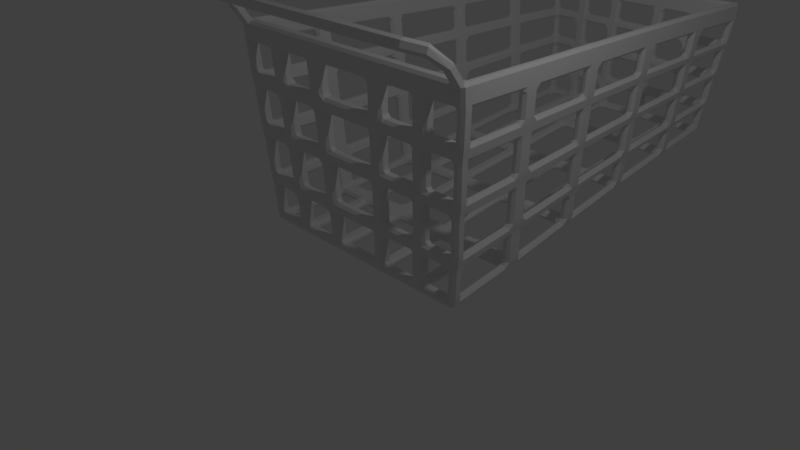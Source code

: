# Source: kundvagn.blend  (saved by Blender 2.78.0; exported with 4.5.12 LTS)
import bpy
from mathutils import Matrix  # noqa: F401  (used for matrix-valued properties, if any)

bpy.ops.wm.read_factory_settings(use_empty=True)
scene = bpy.context.scene
scene.name = 'Scene'

# ---- collections
col_collection_1 = bpy.data.collections.new('Collection 1'); scene.collection.children.link(col_collection_1)

# ---- world
world_world = bpy.data.worlds.new('World'); scene.world = world_world
world_world.color = (0.05088, 0.05088, 0.05088)
world_world.use_sun_shadow = False
world_world.sun_shadow_jitter_overblur = 0.0
world_world.cycles.sampling_method = 'MANUAL'

# ---- cameras
cam_camera = bpy.data.cameras.new('Camera')
cam_camera.clip_end = 100.0
cam_camera.lens = 35.0
cam_camera.sensor_width = 32.0
cam_camera.sensor_height = 18.0
cam_camera.ortho_scale = 7.314
cam_camera.dof.focus_distance = 0.0

# ---- lights
light_lamp = bpy.data.lights.new('Lamp', 'POINT')
light_lamp.transmission_factor = 0.0
light_lamp.cutoff_distance = 30.0
light_lamp.energy = 100.0
light_lamp.shadow_buffer_clip_start = 1.001
light_lamp.shadow_soft_size = 0.1
light_lamp.shadow_maximum_resolution = 0.006
light_lamp.use_absolute_resolution = True

# ---- meshes
me_cylinder = bpy.data.meshes.new('Cylinder')
me_cylinder.from_pydata([(24.66, 1.0, -2.281), (24.66, 0.1552, 0.608), (25.52, 0.5, -2.281), (25.52, -0.3448, 0.608), (25.52, -0.5, -2.281), (25.52, -1.345, 0.608), (24.66, -1.0, -2.281), (24.66, -1.845, 0.608), (23.79, -0.5, -2.281), (23.79, -1.345, 0.608), (23.79, 0.5, -2.281), (23.79, -0.3448, 0.608), (23.91, -1.877, 3.254), (24.53, -2.664, 3.296), (24.53, -3.363, 2.869), (23.91, -3.275, 2.401), (23.29, -2.487, 2.359), (23.29, -1.788, 2.785), (21.43, -3.384, 4.132), (21.64, -4.335, 4.27), (21.64, -5.034, 3.843), (21.43, -4.782, 3.279), (21.22, -3.831, 3.142), (21.22, -3.132, 3.569), (-21.88, -3.384, 4.132), (-22.09, -4.335, 4.27), (-22.09, -5.034, 3.844), (-21.88, -4.782, 3.279), (-21.68, -3.83, 3.142), (-21.68, -3.131, 3.568), (-24.82, -1.0, -2.281), (-24.82, -1.845, 0.608), (-25.69, -0.5, -2.281), (-25.69, -1.345, 0.608), (-25.69, 0.5, -2.281), (-25.69, -0.3448, 0.608), (-24.82, 1.0, -2.281), (-24.82, 0.1552, 0.608), (-23.96, 0.5, -2.281), (-23.96, -0.3448, 0.608), (-23.96, -0.5, -2.281), (-23.96, -1.345, 0.608), (-24.07, -3.275, 2.401), (-24.69, -3.363, 2.869), (-24.69, -2.664, 3.296), (-24.07, -1.877, 3.254), (-23.46, -1.788, 2.785), (-23.46, -2.487, 2.359)], [], [(0, 1, 3, 2), (2, 3, 5, 4), (4, 5, 7, 6), (6, 7, 9, 8), (5, 3, 13, 14), (8, 9, 11, 10), (10, 11, 1, 0), (0, 2, 4, 6, 8, 10), (15, 14, 20, 21), (11, 9, 16, 17), (3, 1, 12, 13), (7, 5, 14, 15), (1, 11, 17, 12), (9, 7, 15, 16), (20, 19, 25, 26), (13, 12, 18, 19), (12, 17, 23, 18), (16, 15, 21, 22), (14, 13, 19, 20), (17, 16, 22, 23), (25, 24, 29, 28, 27, 26), (23, 22, 28, 29), (21, 20, 26, 27), (19, 18, 24, 25), (18, 23, 29, 24), (22, 21, 27, 28), (30, 31, 33, 32), (32, 33, 35, 34), (34, 35, 37, 36), (36, 37, 39, 38), (35, 33, 43, 44), (38, 39, 41, 40), (40, 41, 31, 30), (30, 32, 34, 36, 38, 40), (45, 44, 25, 24), (41, 39, 46, 47), (33, 31, 42, 43), (37, 35, 44, 45), (31, 41, 47, 42), (39, 37, 45, 46), (43, 42, 27, 26), (42, 47, 28, 27), (46, 45, 24, 29), (44, 43, 26, 25), (47, 46, 29, 28)])
me_cylinder.use_remesh_preserve_volume = False
me_cylinder.use_remesh_preserve_attributes = False
me_cylinder.use_mirror_vertex_groups = False
me_cylinder.update()
me_cube_001 = bpy.data.meshes.new('Cube.001')
me_cube_001.from_pydata([(-9.32, -1.194, -0.06263), (-9.483, -1.194, 0.5723), (-9.32, -0.3845, -0.06263), (-9.483, -0.3845, 0.5723), (-8.899e-05, -0.3845, -0.06263), (-8.899e-05, -0.3845, 0.5723), (-8.899e-05, -1.194, -0.06263), (-8.899e-05, -1.194, 0.5723), (-8.64, -0.3845, -0.06263), (-8.803, -1.194, 0.5723), (-8.803, -0.3845, 0.5723), (-8.64, -1.194, -0.06263), (-7.776, 30.97, 3.708), (-7.922, 31.05, 4.094), (-7.17, 30.97, 3.708), (-7.315, 31.05, 4.094), (-7.776, 30.04, 3.599), (-7.17, 30.04, 3.599), (-7.315, 30.36, 4.094), (-7.922, 30.36, 4.094), (-9.036, 32.24, 14.64), (-8.43, 32.24, 14.64), (-8.43, 31.57, 14.64), (-9.036, 31.57, 14.64), (-9.006, 32.13, 13.12), (-8.43, 32.13, 13.12), (-9.006, 31.43, 13.12), (-8.43, 31.43, 13.12), (-10.05, -2.312, 15.55), (-10.73, -2.312, 15.55), (-10.7, -2.188, 14.03), (-10.05, -2.188, 14.03), (-10.73, -1.368, 15.56), (-10.05, -1.368, 15.56), (-10.7, -1.267, 14.03), (-10.05, -1.267, 14.03), (-8.899e-05, 30.97, 3.708), (-8.899e-05, 31.05, 4.094), (-8.899e-05, 30.04, 3.599), (-8.899e-05, 30.36, 4.094), (-8.899e-05, 32.24, 14.64), (-8.899e-05, 31.57, 14.64), (-8.899e-05, 32.13, 13.12), (-8.899e-05, 31.43, 13.12), (-8.899e-05, -2.312, 15.55), (-8.899e-05, -2.188, 14.03), (-8.899e-05, -1.368, 15.56), (-8.899e-05, -1.267, 14.03), (-9.708, 3.643, 15.4), (-9.642, 5.023, 15.36), (-9.291, 10.85, 15.22), (-9.228, 12.1, 15.18), (-8.934, 17.96, 15.04), (-8.873, 19.31, 15.0), (-8.69, 25.18, 14.86), (-8.629, 26.45, 14.82), (-9.246, 26.45, 14.82), (-9.307, 25.18, 14.86), (-9.498, 19.31, 15.0), (-9.56, 17.96, 15.04), (-9.869, 12.1, 15.18), (-9.933, 10.85, 15.22), (-10.3, 5.023, 15.36), (-10.37, 3.643, 15.4), (-9.215, 26.34, 13.31), (-9.277, 25.09, 13.35), (-9.467, 19.24, 13.48), (-9.529, 17.91, 13.52), (-9.837, 12.08, 13.64), (-9.901, 10.85, 13.68), (-10.27, 5.044, 13.81), (-10.34, 3.689, 13.84), (-8.629, 26.34, 13.31), (-8.69, 25.09, 13.35), (-8.873, 19.24, 13.48), (-8.934, 17.91, 13.52), (-9.228, 12.08, 13.64), (-9.291, 10.85, 13.68), (-9.642, 5.044, 13.81), (-9.708, 3.689, 13.84), (-7.348, 25.71, 3.136), (-7.409, 24.68, 3.003), (-7.574, 19.07, 2.283), (-7.636, 18.04, 2.151), (-7.896, 12.42, 1.429), (-7.959, 11.37, 1.295), (-8.269, 5.912, 0.5943), (-8.335, 4.536, 0.4176), (-7.496, 25.68, 3.634), (-7.557, 24.65, 3.505), (-7.724, 19.04, 2.802), (-7.786, 18.01, 2.673), (-8.049, 12.39, 1.969), (-8.113, 11.34, 1.838), (-8.428, 5.87, 1.153), (-8.493, 4.494, 0.9805), (-8.996, 4.536, 0.4176), (-8.93, 5.912, 0.5943), (-8.601, 11.37, 1.295), (-8.537, 12.42, 1.429), (-8.261, 18.04, 2.151), (-8.199, 19.07, 2.283), (-8.026, 24.68, 3.003), (-7.965, 25.71, 3.136), (-9.154, 4.494, 0.9805), (-9.089, 5.87, 1.153), (-8.754, 11.34, 1.838), (-8.691, 12.39, 1.969), (-8.411, 18.01, 2.673), (-8.349, 19.04, 2.802), (-8.174, 24.65, 3.505), (-8.113, 25.68, 3.634), (-8.899e-05, 25.71, 3.136), (-8.899e-05, 24.68, 3.003), (-8.899e-05, 25.68, 3.634), (-8.899e-05, 24.65, 3.505), (-7.574, 19.07, 2.283), (-7.636, 18.04, 2.151), (-7.724, 19.04, 2.802), (-7.786, 18.01, 2.673), (-8.899e-05, 19.07, 2.283), (-8.899e-05, 18.04, 2.151), (-8.899e-05, 19.04, 2.802), (-8.899e-05, 18.01, 2.673), (-8.899e-05, 12.42, 1.429), (-8.899e-05, 11.37, 1.295), (-8.899e-05, 12.39, 1.969), (-8.899e-05, 11.34, 1.838), (-8.899e-05, 5.912, 0.5943), (-8.899e-05, 4.536, 0.4176), (-8.899e-05, 5.87, 1.153), (-8.899e-05, 4.494, 0.9805), (-6.559, -0.3845, 0.5723), (-5.54, -0.3845, 0.5723), (-2.783, -0.3845, 0.5723), (-1.811, -0.3845, 0.5723), (-6.483, -1.194, -0.06263), (-5.483, -1.194, -0.06263), (-2.747, -1.194, -0.06263), (-1.793, -1.194, -0.06263), (-1.793, -0.3845, -0.06263), (-2.747, -0.3845, -0.06263), (-5.483, -0.3845, -0.06263), (-6.483, -0.3845, -0.06263), (-1.811, -1.194, 0.5723), (-2.783, -1.194, 0.5723), (-5.54, -1.194, 0.5723), (-6.559, -1.194, 0.5723), (-6.316, 5.87, 1.153), (-5.341, 5.87, 1.153), (-2.678, 5.87, 1.153), (-1.748, 5.87, 1.153), (-1.73, 5.912, 0.5943), (-2.643, 5.912, 0.5943), (-5.286, 5.912, 0.5943), (-6.243, 5.912, 0.5943), (-6.347, 4.494, 0.9805), (-5.364, 4.494, 0.9805), (-2.692, 4.494, 0.9805), (-1.755, 4.494, 0.9805), (-1.737, 4.536, 0.4176), (-2.657, 4.536, 0.4176), (-5.309, 4.536, 0.4176), (-6.273, 4.536, 0.4176), (-6.069, 12.39, 1.969), (-5.138, 12.39, 1.969), (-2.57, 12.39, 1.969), (-1.682, 12.39, 1.969), (-1.665, 12.42, 1.429), (-2.536, 12.42, 1.429), (-5.084, 12.42, 1.429), (-5.998, 12.42, 1.429), (-6.099, 11.34, 1.838), (-5.16, 11.34, 1.838), (-2.584, 11.34, 1.838), (-1.689, 11.34, 1.838), (-6.027, 11.37, 1.295), (-5.106, 11.37, 1.295), (-2.55, 11.37, 1.295), (-1.672, 11.37, 1.295), (-5.888, 18.01, 2.673), (-4.987, 18.01, 2.673), (-2.492, 18.01, 2.673), (-1.633, 18.01, 2.673), (-1.626, 19.04, 2.802), (-2.478, 19.04, 2.802), (-4.966, 19.04, 2.802), (-5.86, 19.04, 2.802), (-5.819, 18.04, 2.151), (-4.935, 18.04, 2.151), (-2.459, 18.04, 2.151), (-1.616, 18.04, 2.151), (-5.79, 19.07, 2.283), (-4.914, 19.07, 2.283), (-2.445, 19.07, 2.283), (-1.609, 19.07, 2.283), (-5.655, 25.71, 3.136), (-4.804, 25.71, 3.136), (-2.385, 25.71, 3.136), (-1.574, 25.71, 3.136), (-1.58, 24.68, 3.003), (-2.398, 24.68, 3.003), (-4.825, 24.68, 3.003), (-5.683, 24.68, 3.003), (-1.597, 24.65, 3.505), (-2.431, 24.65, 3.505), (-4.877, 24.65, 3.505), (-5.751, 24.65, 3.505), (-1.59, 25.68, 3.634), (-2.417, 25.68, 3.634), (-4.856, 25.68, 3.634), (-5.723, 25.68, 3.634), (-5.535, 30.97, 3.708), (-4.706, 30.97, 3.708), (-2.333, 30.97, 3.708), (-1.542, 30.97, 3.708), (-1.542, 30.04, 3.599), (-2.333, 30.04, 3.599), (-4.706, 30.04, 3.599), (-5.535, 30.04, 3.599), (-5.603, 31.05, 4.094), (-4.756, 31.05, 4.094), (-2.365, 31.05, 4.094), (-1.558, 31.05, 4.094), (-1.558, 30.36, 4.094), (-2.365, 30.36, 4.094), (-4.756, 30.36, 4.094), (-5.603, 30.36, 4.094), (-10.52, -2.028, 11.67), (-10.35, -1.939, 10.61), (-10.18, -1.715, 7.795), (-10.0, -1.631, 6.776), (-9.83, -1.4, 3.844), (-9.657, -1.331, 2.914), (-9.874, -2.028, 11.67), (-9.695, -1.939, 10.61), (-9.517, -1.715, 7.795), (-9.338, -1.631, 6.776), (-9.16, -1.4, 3.844), (-8.981, -1.331, 2.914), (-8.981, -0.5353, 2.914), (-9.16, -0.5937, 3.844), (-9.338, -0.7872, 6.776), (-9.517, -0.8583, 7.795), (-9.695, -1.046, 10.61), (-9.874, -1.121, 11.67), (-10.52, -1.121, 11.67), (-10.35, -1.046, 10.61), (-10.18, -0.8583, 7.795), (-10.0, -0.7872, 6.776), (-9.83, -0.5937, 3.844), (-9.657, -0.5353, 2.914), (-9.469, 5.187, 11.64), (-9.295, 5.252, 10.58), (-9.122, 5.41, 7.969), (-8.948, 5.471, 6.963), (-8.775, 5.635, 4.268), (-8.601, 5.685, 3.442), (-9.534, 3.861, 11.65), (-9.361, 3.915, 10.57), (-9.187, 4.046, 7.908), (-9.013, 4.097, 6.885), (-8.84, 4.232, 4.143), (-8.666, 4.274, 3.302), (-10.17, 3.861, 11.65), (-9.998, 3.915, 10.57), (-9.829, 4.046, 7.908), (-9.661, 4.097, 6.885), (-9.492, 4.232, 4.143), (-9.323, 4.274, 3.302), (-10.1, 5.187, 11.64), (-9.933, 5.252, 10.58), (-9.764, 5.41, 7.969), (-9.595, 5.471, 6.963), (-9.426, 5.635, 4.268), (-9.258, 5.685, 3.442), (-9.674, 12.15, 11.64), (-9.51, 12.17, 10.66), (-9.346, 12.21, 8.275), (-9.182, 12.23, 7.349), (-9.018, 12.28, 4.861), (-8.855, 12.29, 4.099), (-9.737, 10.94, 11.64), (-9.573, 10.98, 10.65), (-9.41, 11.07, 8.216), (-9.246, 11.11, 7.274), (-9.082, 11.2, 4.751), (-8.918, 11.23, 3.975), (-9.059, 12.15, 11.64), (-8.891, 12.17, 10.66), (-8.723, 12.21, 8.275), (-8.554, 12.23, 7.349), (-8.386, 12.28, 4.861), (-8.218, 12.29, 4.099), (-9.123, 10.94, 11.64), (-8.955, 10.98, 10.65), (-8.786, 11.07, 8.216), (-8.618, 11.11, 7.274), (-8.45, 11.2, 4.751), (-8.281, 11.23, 3.975), (-8.708, 19.21, 11.63), (-8.544, 19.19, 10.74), (-8.38, 19.15, 8.583), (-8.216, 19.15, 7.738), (-8.052, 19.09, 5.467), (-7.888, 19.1, 4.769), (-8.77, 17.96, 11.64), (-8.606, 17.97, 10.73), (-8.442, 17.97, 8.521), (-8.278, 17.97, 7.658), (-8.114, 17.97, 5.349), (-7.95, 17.97, 4.637), (-9.369, 17.96, 11.64), (-9.21, 17.97, 10.73), (-9.05, 17.97, 8.521), (-8.89, 17.97, 7.658), (-8.73, 17.97, 5.349), (-8.571, 17.97, 4.637), (-9.307, 19.21, 11.63), (-9.148, 19.19, 10.74), (-8.988, 19.15, 8.583), (-8.828, 19.15, 7.738), (-8.669, 19.09, 5.467), (-8.509, 19.1, 4.769), (-9.058, 26.21, 11.62), (-8.9, 26.17, 10.82), (-8.743, 26.06, 8.887), (-8.585, 26.01, 8.124), (-8.428, 25.9, 6.071), (-8.27, 25.86, 5.439), (-9.119, 25.04, 11.63), (-8.961, 24.99, 10.8), (-8.804, 24.92, 8.827), (-8.646, 24.88, 8.044), (-8.489, 24.78, 5.952), (-8.331, 24.76, 5.304), (-8.467, 26.21, 11.62), (-8.305, 26.17, 10.82), (-8.144, 26.06, 8.887), (-7.982, 26.01, 8.124), (-7.82, 25.9, 6.071), (-7.658, 25.86, 5.439), (-8.528, 25.04, 11.63), (-8.366, 24.99, 10.8), (-8.205, 24.92, 8.827), (-8.043, 24.88, 8.044), (-7.881, 24.78, 5.952), (-7.719, 24.76, 5.304), (-8.27, 31.91, 11.53), (-8.111, 31.82, 10.78), (-7.952, 31.61, 9.032), (-7.793, 31.53, 8.317), (-7.633, 31.31, 6.449), (-7.474, 31.23, 5.854), (-8.077, 31.23, 5.854), (-8.232, 31.31, 6.449), (-8.387, 31.53, 8.317), (-8.542, 31.61, 9.032), (-8.697, 31.82, 10.78), (-8.851, 31.91, 11.53), (-8.077, 30.48, 5.8), (-8.232, 30.6, 6.399), (-8.387, 30.81, 8.299), (-8.542, 30.95, 9.02), (-8.697, 31.12, 10.8), (-8.851, 31.28, 11.55), (-7.474, 30.48, 5.8), (-7.633, 30.6, 6.399), (-7.793, 30.81, 8.299), (-7.952, 30.95, 9.02), (-8.111, 31.12, 10.8), (-8.27, 31.28, 11.55), (-6.112, 32.13, 13.12), (-5.058, 32.13, 13.12), (-2.653, 32.13, 13.12), (-1.687, 32.13, 13.12), (-1.687, 31.43, 13.12), (-2.653, 31.43, 13.12), (-5.058, 31.43, 13.12), (-6.112, 31.43, 13.12), (-6.112, 31.57, 14.64), (-5.058, 31.57, 14.64), (-2.653, 31.57, 14.64), (-1.687, 31.57, 14.64), (-1.687, 32.24, 14.64), (-2.653, 32.24, 14.64), (-5.058, 32.24, 14.64), (-6.112, 32.24, 14.64), (-5.675, 31.21, 5.669), (-5.748, 31.36, 6.385), (-5.821, 31.51, 8.237), (-5.893, 31.67, 8.972), (-5.966, 31.82, 10.84), (-6.039, 31.97, 11.52), (-4.799, 31.21, 5.669), (-4.843, 31.36, 6.385), (-4.886, 31.51, 8.237), (-4.929, 31.67, 8.972), (-4.972, 31.82, 10.84), (-5.015, 31.97, 11.52), (-5.675, 30.51, 5.669), (-5.748, 30.66, 6.385), (-5.821, 30.82, 8.237), (-5.893, 30.97, 8.972), (-5.966, 31.12, 10.84), (-6.039, 31.28, 11.52), (-4.799, 30.51, 5.669), (-4.843, 30.66, 6.385), (-4.886, 30.82, 8.237), (-4.929, 30.97, 8.972), (-4.972, 31.12, 10.84), (-5.015, 31.28, 11.52), (-2.406, 31.21, 5.669), (-2.447, 31.36, 6.385), (-2.488, 31.51, 8.237), (-2.53, 31.67, 8.972), (-2.571, 31.82, 10.84), (-2.612, 31.97, 11.52), (-1.576, 31.21, 5.669), (-1.595, 31.36, 6.385), (-1.613, 31.51, 8.237), (-1.632, 31.67, 8.972), (-1.65, 31.82, 10.84), (-1.669, 31.97, 11.52), (-2.406, 30.51, 5.669), (-2.447, 30.66, 6.385), (-2.488, 30.82, 8.237), (-2.53, 30.97, 8.972), (-2.571, 31.12, 10.84), (-2.612, 31.28, 11.52), (-1.576, 30.51, 5.669), (-1.595, 30.66, 6.385), (-1.613, 30.82, 8.237), (-1.632, 30.97, 8.972), (-1.65, 31.12, 10.84), (-1.669, 31.28, 11.52), (-8.899e-05, 31.21, 5.669), (-8.899e-05, 31.36, 6.385), (-8.899e-05, 31.51, 8.237), (-8.899e-05, 31.67, 8.972), (-8.899e-05, 31.82, 10.84), (-8.899e-05, 31.97, 11.52), (-8.899e-05, 30.51, 5.669), (-8.899e-05, 30.66, 6.385), (-8.899e-05, 30.82, 8.237), (-8.899e-05, 30.97, 8.972), (-8.899e-05, 31.12, 10.84), (-8.899e-05, 31.28, 11.52), (-7.675, -2.188, 14.03), (-6.399, -2.188, 14.03), (-3.665, -2.188, 14.03), (-2.368, -2.188, 14.03), (-2.368, -2.312, 15.55), (-3.665, -2.312, 15.55), (-6.399, -2.312, 15.55), (-7.675, -2.312, 15.55), (-2.368, -1.368, 15.56), (-3.665, -1.368, 15.56), (-6.399, -1.368, 15.56), (-7.675, -1.368, 15.56), (-7.675, -1.267, 14.03), (-6.399, -1.267, 14.03), (-3.665, -1.267, 14.03), (-2.368, -1.267, 14.03), (-5.662, -1.33, 2.914), (-5.785, -1.405, 3.844), (-5.908, -1.639, 6.776), (-6.031, -1.718, 7.795), (-6.153, -1.942, 10.61), (-6.276, -2.023, 11.67), (-6.718, -1.33, 2.914), (-6.878, -1.405, 3.844), (-7.037, -1.639, 6.776), (-7.197, -1.718, 7.795), (-7.356, -1.942, 10.61), (-7.516, -2.023, 11.67), (-6.718, -0.5317, 2.914), (-6.878, -0.5956, 3.844), (-7.037, -0.7927, 6.776), (-7.197, -0.8598, 7.795), (-7.356, -1.049, 10.61), (-7.516, -1.117, 11.67), (-5.662, -0.5317, 2.914), (-5.785, -0.5956, 3.844), (-5.908, -0.7927, 6.776), (-6.031, -0.8598, 7.795), (-6.153, -1.049, 10.61), (-6.276, -1.117, 11.67), (-1.891, -1.33, 2.914), (-1.97, -1.405, 3.844), (-2.05, -1.639, 6.776), (-2.13, -1.718, 7.795), (-2.209, -1.942, 10.61), (-2.289, -2.023, 11.67), (-2.909, -1.33, 2.914), (-3.035, -1.405, 3.844), (-3.161, -1.639, 6.776), (-3.287, -1.718, 7.795), (-3.413, -1.942, 10.61), (-3.539, -2.023, 11.67), (-2.909, -0.5317, 2.914), (-3.035, -0.5956, 3.844), (-3.161, -0.7927, 6.776), (-3.287, -0.8598, 7.795), (-3.413, -1.049, 10.61), (-3.539, -1.117, 11.67), (-1.891, -0.5317, 2.914), (-1.97, -0.5956, 3.844), (-2.05, -0.7927, 6.776), (-2.13, -0.8598, 7.795), (-2.209, -1.049, 10.61), (-2.289, -1.117, 11.67), (-9.06e-05, -1.33, 2.914), (-9.06e-05, -1.405, 3.844), (-9.108e-05, -1.639, 6.776), (-9.06e-05, -1.718, 7.795), (-9.06e-05, -1.942, 10.61), (-9.108e-05, -2.023, 11.67), (-9.108e-05, -0.5317, 2.914), (-9.108e-05, -0.5956, 3.844), (-9.155e-05, -0.7927, 6.776), (-9.108e-05, -0.8598, 7.795), (-9.108e-05, -1.049, 10.61), (-9.155e-05, -1.117, 11.67)], [], [(0, 1, 3, 2), (11, 9, 1, 0), (140, 4, 6, 139), (140, 135, 5, 4), (17, 16, 12, 14), (2, 8, 11, 0), (132, 10, 9, 147), (136, 147, 9, 11), (12, 13, 15, 14), (216, 215, 36, 38), (16, 19, 13, 12), (25, 24, 20, 21), (111, 88, 18, 19), (103, 111, 19, 16), (88, 80, 17, 18), (80, 103, 16, 17), (23, 22, 21, 20), (24, 26, 23, 20), (33, 32, 29, 28), (376, 375, 42, 43), (371, 348, 25, 27), (365, 371, 27, 26), (359, 365, 26, 24), (348, 359, 24, 25), (30, 31, 28, 29), (32, 34, 30, 29), (240, 239, 9, 10), (452, 451, 45, 44), (79, 48, 33, 35), (71, 79, 35, 34), (63, 71, 34, 32), (48, 63, 32, 33), (239, 233, 1, 9), (233, 251, 3, 1), (251, 240, 10, 3), (39, 38, 36, 37), (215, 223, 37, 36), (224, 216, 38, 39), (223, 224, 39, 37), (43, 42, 40, 41), (384, 383, 41, 40), (375, 384, 40, 42), (383, 376, 43, 41), (47, 46, 44, 45), (456, 452, 44, 46), (451, 463, 47, 45), (463, 456, 46, 47), (22, 23, 56, 55), (55, 56, 57, 54), (54, 57, 58, 53), (53, 58, 59, 52), (52, 59, 60, 51), (51, 60, 61, 50), (50, 61, 62, 49), (49, 62, 63, 48), (23, 26, 64, 56), (56, 64, 65, 57), (57, 65, 66, 58), (58, 66, 67, 59), (59, 67, 68, 60), (60, 68, 69, 61), (61, 69, 70, 62), (62, 70, 71, 63), (26, 27, 72, 64), (65, 73, 74, 66), (67, 75, 76, 68), (69, 77, 78, 70), (27, 22, 55, 72), (72, 55, 54, 73), (73, 54, 53, 74), (74, 53, 52, 75), (75, 52, 51, 76), (76, 51, 50, 77), (77, 50, 49, 78), (78, 49, 48, 79), (8, 2, 96, 87), (87, 96, 97, 86), (86, 97, 98, 85), (85, 98, 99, 84), (84, 99, 100, 83), (83, 100, 101, 82), (82, 101, 102, 81), (81, 102, 103, 80), (10, 8, 87, 95), (152, 151, 130, 128), (94, 86, 85, 93), (168, 167, 126, 124), (92, 84, 83, 91), (82, 90, 118, 116), (90, 82, 81, 89), (200, 199, 112, 113), (2, 3, 104, 96), (96, 104, 105, 97), (97, 105, 106, 98), (98, 106, 107, 99), (99, 107, 108, 100), (100, 108, 109, 101), (101, 109, 110, 102), (102, 110, 111, 103), (3, 10, 95, 104), (105, 94, 93, 106), (107, 92, 91, 108), (109, 90, 89, 110), (329, 111, 110, 335), (329, 341, 88, 111), (335, 110, 89, 347), (347, 89, 88, 341), (311, 91, 90, 305), (317, 108, 91, 311), (323, 109, 108, 317), (323, 305, 90, 109), (281, 107, 106, 287), (281, 293, 92, 107), (287, 106, 93, 299), (299, 93, 92, 293), (263, 95, 94, 257), (269, 104, 95, 263), (275, 257, 94, 105), (275, 105, 104, 269), (115, 113, 112, 114), (204, 200, 113, 115), (208, 204, 115, 114), (199, 208, 114, 112), (184, 183, 123, 122), (90, 91, 119, 118), (91, 83, 117, 119), (83, 82, 116, 117), (123, 121, 120, 122), (183, 191, 121, 123), (191, 195, 120, 121), (195, 184, 122, 120), (127, 125, 124, 126), (167, 175, 127, 126), (175, 179, 125, 127), (179, 168, 124, 125), (131, 129, 128, 130), (151, 159, 131, 130), (160, 152, 128, 129), (159, 160, 129, 131), (6, 7, 144, 139), (139, 144, 145, 138), (138, 145, 146, 137), (137, 146, 147, 136), (5, 135, 144, 7), (475, 448, 460, 481), (134, 133, 146, 145), (499, 450, 462, 505), (8, 10, 132, 143), (133, 142, 162, 157), (142, 133, 134, 141), (135, 140, 160, 159), (8, 143, 136, 11), (143, 142, 137, 136), (142, 141, 138, 137), (141, 140, 139, 138), (95, 87, 163, 156), (135, 159, 158, 134), (157, 162, 161, 158), (133, 157, 156, 132), (87, 86, 155, 163), (163, 155, 154, 162), (162, 154, 153, 161), (161, 153, 152, 160), (94, 95, 156, 148), (148, 156, 157, 149), (149, 157, 158, 150), (150, 158, 159, 151), (86, 94, 148, 155), (151, 152, 179, 175), (154, 149, 150, 153), (149, 154, 177, 173), (85, 84, 171, 176), (176, 171, 170, 177), (177, 170, 169, 178), (178, 169, 168, 179), (93, 85, 176, 172), (151, 175, 174, 150), (173, 177, 178, 174), (149, 173, 172, 148), (92, 93, 172, 164), (164, 172, 173, 165), (165, 173, 174, 166), (166, 174, 175, 167), (84, 92, 164, 171), (167, 168, 191, 183), (170, 165, 166, 169), (165, 170, 189, 181), (116, 118, 187, 192), (184, 195, 200, 204), (193, 186, 185, 194), (186, 193, 202, 206), (117, 116, 192, 188), (188, 192, 193, 189), (189, 193, 194, 190), (190, 194, 195, 191), (119, 117, 188, 180), (167, 183, 182, 166), (181, 189, 190, 182), (165, 181, 180, 164), (118, 119, 180, 187), (187, 180, 181, 186), (186, 181, 182, 185), (185, 182, 183, 184), (80, 88, 211, 196), (210, 197, 218, 226), (197, 210, 209, 198), (208, 199, 216, 224), (88, 89, 207, 211), (211, 207, 206, 210), (210, 206, 205, 209), (209, 205, 204, 208), (89, 81, 203, 207), (185, 184, 204, 205), (206, 202, 201, 205), (187, 186, 206, 207), (81, 80, 196, 203), (203, 196, 197, 202), (202, 197, 198, 201), (201, 198, 199, 200), (15, 18, 227, 220), (405, 379, 372, 393), (221, 226, 225, 222), (399, 393, 372, 373), (18, 17, 219, 227), (209, 208, 224, 225), (226, 218, 217, 225), (211, 210, 226, 227), (14, 15, 220, 212), (212, 220, 221, 213), (213, 221, 222, 214), (214, 222, 223, 215), (17, 14, 212, 219), (219, 212, 213, 218), (218, 213, 214, 217), (217, 214, 215, 216), (143, 163, 162, 142), (141, 161, 160, 140), (152, 153, 178, 179), (154, 155, 176, 177), (170, 171, 188, 189), (168, 169, 190, 191), (194, 201, 200, 195), (192, 203, 202, 193), (198, 217, 216, 199), (196, 219, 218, 197), (209, 225, 217, 198), (211, 227, 219, 196), (185, 205, 201, 194), (187, 207, 203, 192), (166, 182, 190, 169), (164, 180, 188, 171), (148, 172, 176, 155), (150, 174, 178, 153), (134, 158, 161, 141), (132, 156, 163, 143), (34, 35, 245, 246), (247, 244, 243, 248), (249, 242, 241, 250), (30, 34, 246, 228), (228, 246, 247, 229), (229, 247, 248, 230), (230, 248, 249, 231), (231, 249, 250, 232), (232, 250, 251, 233), (31, 30, 228, 234), (234, 228, 229, 235), (235, 229, 230, 236), (236, 230, 231, 237), (237, 231, 232, 238), (238, 232, 233, 239), (35, 31, 234, 245), (244, 235, 236, 243), (242, 237, 238, 241), (70, 270, 264, 71), (270, 271, 265, 264), (271, 272, 266, 265), (272, 273, 267, 266), (273, 274, 268, 267), (274, 275, 269, 268), (70, 78, 252, 270), (271, 253, 254, 272), (369, 350, 349, 370), (350, 369, 403, 391), (71, 264, 258, 79), (358, 364, 365, 359), (265, 266, 260, 259), (357, 363, 364, 358), (267, 268, 262, 261), (356, 362, 363, 357), (79, 258, 252, 78), (258, 259, 253, 252), (259, 260, 254, 253), (260, 261, 255, 254), (261, 262, 256, 255), (262, 263, 257, 256), (77, 294, 288, 76), (294, 295, 289, 288), (295, 296, 290, 289), (296, 297, 291, 290), (297, 298, 292, 291), (298, 299, 293, 292), (69, 282, 294, 77), (355, 361, 362, 356), (283, 284, 296, 295), (354, 360, 361, 355), (285, 286, 298, 297), (13, 19, 360, 354), (68, 76, 288, 276), (367, 352, 351, 368), (277, 289, 290, 278), (352, 367, 401, 389), (279, 291, 292, 280), (18, 15, 353, 366), (68, 276, 282, 69), (276, 277, 283, 282), (277, 278, 284, 283), (278, 279, 285, 284), (279, 280, 286, 285), (280, 281, 287, 286), (66, 74, 300, 318), (319, 301, 302, 320), (363, 369, 370, 364), (321, 303, 304, 322), (66, 318, 312, 67), (318, 319, 313, 312), (319, 320, 314, 313), (320, 321, 315, 314), (321, 322, 316, 315), (322, 323, 317, 316), (67, 312, 306, 75), (349, 358, 359, 348), (313, 314, 308, 307), (350, 357, 358, 349), (315, 316, 310, 309), (351, 356, 357, 350), (75, 306, 300, 74), (306, 307, 301, 300), (307, 308, 302, 301), (308, 309, 303, 302), (309, 310, 304, 303), (310, 311, 305, 304), (73, 342, 336, 72), (342, 343, 337, 336), (343, 344, 338, 337), (344, 345, 339, 338), (345, 346, 340, 339), (346, 347, 341, 340), (65, 330, 342, 73), (352, 355, 356, 351), (331, 332, 344, 343), (353, 354, 355, 352), (333, 334, 346, 345), (15, 13, 354, 353), (64, 72, 336, 324), (361, 367, 368, 362), (325, 337, 338, 326), (327, 339, 340, 328), (19, 18, 366, 360), (64, 324, 330, 65), (324, 325, 331, 330), (325, 326, 332, 331), (326, 327, 333, 332), (327, 328, 334, 333), (328, 329, 335, 334), (251, 250, 268, 269), (249, 248, 266, 267), (247, 246, 264, 265), (275, 274, 286, 287), (273, 272, 284, 285), (271, 270, 282, 283), (281, 280, 316, 317), (279, 278, 314, 315), (277, 276, 312, 313), (323, 322, 334, 335), (321, 320, 332, 333), (319, 318, 330, 331), (328, 361, 360, 329), (326, 363, 362, 327), (324, 365, 364, 325), (326, 338, 369, 363), (324, 336, 371, 365), (328, 340, 367, 361), (300, 342, 330, 318), (302, 344, 332, 320), (304, 346, 334, 322), (292, 310, 316, 280), (290, 308, 314, 278), (288, 306, 312, 276), (252, 294, 282, 270), (254, 296, 284, 272), (286, 274, 256, 298), (241, 262, 268, 250), (243, 260, 266, 248), (245, 258, 264, 246), (256, 274, 273, 255), (285, 297, 255, 273), (253, 271, 283, 295), (257, 275, 287, 299), (240, 251, 269, 263), (242, 249, 267, 261), (244, 247, 265, 259), (293, 281, 317, 311), (291, 279, 315, 309), (289, 277, 313, 307), (301, 319, 331, 343), (303, 321, 333, 345), (305, 323, 335, 347), (329, 360, 366, 341), (327, 362, 368, 339), (325, 364, 370, 337), (340, 341, 366, 367), (305, 347, 346, 304), (303, 345, 344, 302), (338, 339, 368, 369), (336, 337, 370, 371), (301, 343, 342, 300), (293, 311, 310, 292), (291, 309, 308, 290), (289, 307, 306, 288), (253, 295, 294, 252), (255, 297, 296, 254), (257, 299, 298, 256), (240, 263, 262, 241), (242, 261, 260, 243), (244, 259, 258, 245), (22, 27, 379, 380), (380, 379, 378, 381), (381, 378, 377, 382), (382, 377, 376, 383), (25, 21, 387, 372), (372, 387, 386, 373), (373, 386, 385, 374), (374, 385, 384, 375), (21, 22, 380, 387), (387, 380, 381, 386), (386, 381, 382, 385), (385, 382, 383, 384), (27, 25, 372, 379), (429, 377, 374, 417), (378, 373, 374, 377), (423, 417, 374, 375), (435, 423, 375, 376), (411, 399, 373, 378), (429, 435, 376, 377), (405, 411, 378, 379), (227, 226, 406, 400), (400, 406, 407, 401), (401, 407, 408, 402), (402, 408, 409, 403), (403, 409, 410, 404), (404, 410, 411, 405), (226, 221, 394, 406), (407, 395, 396, 408), (409, 397, 398, 410), (221, 220, 388, 394), (394, 388, 389, 395), (395, 389, 390, 396), (396, 390, 391, 397), (397, 391, 392, 398), (398, 392, 393, 399), (227, 400, 388, 220), (348, 393, 392, 349), (401, 402, 390, 389), (350, 391, 390, 351), (403, 404, 392, 391), (352, 389, 388, 353), (225, 224, 430, 424), (424, 430, 431, 425), (425, 431, 432, 426), (426, 432, 433, 427), (427, 433, 434, 428), (428, 434, 435, 429), (224, 223, 418, 430), (421, 433, 445, 439), (431, 419, 420, 432), (420, 421, 439, 438), (433, 421, 422, 434), (431, 430, 442, 443), (223, 222, 412, 418), (418, 412, 413, 419), (419, 413, 414, 420), (420, 414, 415, 421), (421, 415, 416, 422), (422, 416, 417, 423), (225, 424, 412, 222), (399, 417, 416, 398), (425, 426, 414, 413), (397, 415, 414, 396), (427, 428, 416, 415), (395, 413, 412, 394), (397, 409, 427, 415), (399, 411, 429, 417), (348, 371, 405, 393), (395, 407, 425, 413), (367, 366, 400, 401), (407, 406, 424, 425), (409, 408, 426, 427), (369, 368, 402, 403), (371, 370, 404, 405), (411, 410, 428, 429), (396, 414, 426, 408), (394, 412, 424, 406), (353, 388, 400, 366), (351, 390, 402, 368), (349, 392, 404, 370), (398, 416, 428, 410), (442, 436, 437, 443), (444, 438, 439, 445), (446, 440, 441, 447), (435, 434, 446, 447), (430, 418, 436, 442), (434, 422, 440, 446), (418, 419, 437, 436), (419, 431, 443, 437), (433, 432, 444, 445), (422, 423, 441, 440), (423, 435, 447, 441), (432, 420, 438, 444), (35, 33, 459, 460), (460, 459, 458, 461), (461, 458, 457, 462), (462, 457, 456, 463), (31, 35, 460, 448), (493, 451, 450, 499), (449, 461, 462, 450), (469, 449, 448, 475), (33, 28, 455, 459), (459, 455, 454, 458), (458, 454, 453, 457), (457, 453, 452, 456), (28, 31, 448, 455), (455, 448, 449, 454), (454, 449, 450, 453), (453, 450, 451, 452), (469, 487, 461, 449), (493, 511, 463, 451), (511, 505, 462, 463), (487, 481, 460, 461), (133, 132, 476, 482), (482, 476, 477, 483), (483, 477, 478, 484), (484, 478, 479, 485), (485, 479, 480, 486), (486, 480, 481, 487), (146, 133, 482, 464), (465, 483, 484, 466), (467, 485, 486, 468), (146, 464, 470, 147), (464, 465, 471, 470), (465, 466, 472, 471), (466, 467, 473, 472), (467, 468, 474, 473), (468, 469, 475, 474), (147, 470, 476, 132), (471, 472, 478, 477), (473, 474, 480, 479), (135, 134, 500, 506), (506, 500, 501, 507), (507, 501, 502, 508), (508, 502, 503, 509), (509, 503, 504, 510), (510, 504, 505, 511), (144, 135, 506, 488), (488, 506, 518, 512), (489, 507, 508, 490), (510, 511, 523, 522), (491, 509, 510, 492), (509, 491, 515, 521), (144, 488, 494, 145), (488, 489, 495, 494), (489, 490, 496, 495), (490, 491, 497, 496), (491, 492, 498, 497), (492, 493, 499, 498), (145, 494, 500, 134), (495, 496, 502, 501), (467, 466, 496, 497), (497, 498, 504, 503), (469, 468, 498, 499), (465, 464, 494, 495), (238, 239, 470, 471), (236, 237, 472, 473), (234, 235, 474, 475), (241, 238, 471, 477), (483, 465, 495, 501), (485, 467, 497, 503), (487, 469, 499, 505), (245, 234, 475, 481), (243, 236, 473, 479), (240, 476, 470, 239), (242, 478, 472, 237), (484, 502, 496, 466), (486, 504, 498, 468), (244, 480, 474, 235), (482, 500, 494, 464), (512, 518, 519, 513), (514, 520, 521, 515), (516, 522, 523, 517), (491, 490, 514, 515), (492, 510, 522, 516), (507, 489, 513, 519), (508, 509, 521, 520), (511, 493, 517, 523), (489, 488, 512, 513), (490, 508, 520, 514), (493, 492, 516, 517), (506, 507, 519, 518), (485, 503, 502, 484), (483, 501, 500, 482), (241, 477, 476, 240), (243, 479, 478, 242), (487, 505, 504, 486), (245, 481, 480, 244)])
me_cube_001.materials.append(None)
me_cube_001.use_remesh_preserve_volume = False
me_cube_001.use_remesh_preserve_attributes = False
me_cube_001.use_mirror_vertex_groups = False
me_cube_001.update()

# ---- objects
ob_cylinder = bpy.data.objects.new('Cylinder', me_cylinder)
ob_cube = bpy.data.objects.new('Cube', me_cube_001)
ob_lamp = bpy.data.objects.new('Lamp', light_lamp)
ob_camera = bpy.data.objects.new('Camera', cam_camera)

# ---- transforms, parenting, visibility, modifiers, constraints
ob_cylinder.location = (0.007208, -0.4396, 2.914)
ob_cylinder.rotation_euler = (0.4495, 2.149e-16, 2.779e-16)
ob_cylinder.scale = (0.07324, 0.07324, 0.1228)
ob_cylinder.lineart.crease_threshold = 0.0
ob_cube.location = (0.0, 0.0, 0.0)
ob_cube.scale = (0.178, 0.178, 0.1778)
ob_cube.lineart.crease_threshold = 0.0
_m = ob_cube.modifiers.new('Mirror', 'MIRROR')
_m = ob_cube.modifiers.new('Bevel', 'BEVEL')
_m.width = 0.201
_m.width_pct = 0.201
_m.limit_method = 'NONE'
_m.use_clamp_overlap = False
_m.spread = 0.0
ob_lamp.location = (4.076, 1.005, 5.904)
ob_lamp.rotation_euler = (0.6503, 0.05522, 1.866)
ob_lamp.lock_rotations_4d = False
ob_lamp.empty_display_type = 'ARROWS'
ob_lamp.color = (0.0, 0.0, 0.0, 0.0)
ob_lamp.lineart.crease_threshold = 0.0
ob_camera.location = (7.481, -6.508, 5.344)
ob_camera.rotation_euler = (1.109, 0.0, 0.8149)
ob_camera.lock_rotations_4d = False
ob_camera.empty_display_type = 'ARROWS'
ob_camera.color = (0.0, 0.0, 0.0, 0.0)
ob_camera.display_type = 'WIRE'
ob_camera.lineart.crease_threshold = 0.0

# ---- collection membership
col_collection_1.objects.link(ob_cylinder)
col_collection_1.objects.link(ob_cube)
col_collection_1.objects.link(ob_lamp)
col_collection_1.objects.link(ob_camera)

# ---- scene / render settings (as saved in the file)
scene.camera = ob_camera
scene.frame_start = 1; scene.frame_end = 250; scene.frame_set(1)
scene.render.engine = 'CYCLES'
scene.render.resolution_percentage = 50
scene.render.dither_intensity = 0.0
scene.cycles.use_denoising = False
scene.cycles.samples = 128
scene.cycles.sampling_pattern = 'TABULATED_SOBOL'
scene.cycles.light_sampling_threshold = 0.0
scene.cycles.use_adaptive_sampling = False
scene.cycles.use_light_tree = False
scene.cycles.blur_glossy = 0.0
scene.cycles.sample_clamp_indirect = 0.0
scene.view_settings.view_transform = 'Standard'
bpy.context.view_layer.update()
